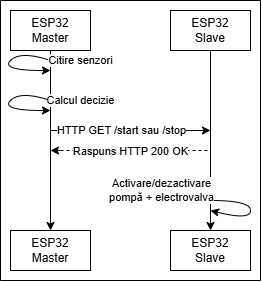

The diagram above was exported from draw.io. Its source (the exported page's mxGraphModel, read from the mxfile embedded in the PNG):
<mxGraphModel dx="679" dy="400" grid="1" gridSize="10" guides="1" tooltips="1" connect="1" arrows="1" fold="1" page="1" pageScale="1" pageWidth="1654" pageHeight="2336" math="0" shadow="0">
  <root>
    <mxCell id="0" />
    <mxCell id="1" parent="0" />
    <mxCell id="ch_S-tEHQCKkv8JcdT9S-75" style="edgeStyle=orthogonalEdgeStyle;rounded=0;orthogonalLoop=1;jettySize=auto;html=1;exitX=0.5;exitY=1;exitDx=0;exitDy=0;entryX=0.5;entryY=0;entryDx=0;entryDy=0;" edge="1" parent="1" source="ch_S-tEHQCKkv8JcdT9S-70" target="ch_S-tEHQCKkv8JcdT9S-72">
      <mxGeometry relative="1" as="geometry" />
    </mxCell>
    <mxCell id="ch_S-tEHQCKkv8JcdT9S-70" value="ESP32&lt;br&gt;Master" style="rounded=0;whiteSpace=wrap;html=1;" vertex="1" parent="1">
      <mxGeometry x="90" y="40" width="80" height="40" as="geometry" />
    </mxCell>
    <mxCell id="ch_S-tEHQCKkv8JcdT9S-76" style="edgeStyle=orthogonalEdgeStyle;rounded=0;orthogonalLoop=1;jettySize=auto;html=1;exitX=0.5;exitY=1;exitDx=0;exitDy=0;entryX=0.5;entryY=0;entryDx=0;entryDy=0;" edge="1" parent="1" source="ch_S-tEHQCKkv8JcdT9S-71" target="ch_S-tEHQCKkv8JcdT9S-74">
      <mxGeometry relative="1" as="geometry" />
    </mxCell>
    <mxCell id="ch_S-tEHQCKkv8JcdT9S-71" value="ESP32&lt;br&gt;Slave" style="rounded=0;whiteSpace=wrap;html=1;" vertex="1" parent="1">
      <mxGeometry x="250" y="40" width="80" height="40" as="geometry" />
    </mxCell>
    <mxCell id="ch_S-tEHQCKkv8JcdT9S-72" value="ESP32&lt;br&gt;Master" style="rounded=0;whiteSpace=wrap;html=1;" vertex="1" parent="1">
      <mxGeometry x="90" y="260" width="80" height="40" as="geometry" />
    </mxCell>
    <mxCell id="ch_S-tEHQCKkv8JcdT9S-74" value="ESP32&lt;br&gt;Slave" style="rounded=0;whiteSpace=wrap;html=1;" vertex="1" parent="1">
      <mxGeometry x="250" y="260" width="80" height="40" as="geometry" />
    </mxCell>
    <mxCell id="ch_S-tEHQCKkv8JcdT9S-77" value="" style="endArrow=classic;html=1;rounded=0;" edge="1" parent="1">
      <mxGeometry width="50" height="50" relative="1" as="geometry">
        <mxPoint x="130" y="160" as="sourcePoint" />
        <mxPoint x="290" y="160" as="targetPoint" />
      </mxGeometry>
    </mxCell>
    <mxCell id="ch_S-tEHQCKkv8JcdT9S-78" value="HTTP GET /start sau /stop" style="edgeLabel;html=1;align=center;verticalAlign=middle;resizable=0;points=[];" vertex="1" connectable="0" parent="ch_S-tEHQCKkv8JcdT9S-77">
      <mxGeometry x="-0.27" relative="1" as="geometry">
        <mxPoint x="12" as="offset" />
      </mxGeometry>
    </mxCell>
    <mxCell id="ch_S-tEHQCKkv8JcdT9S-81" value="" style="endArrow=none;dashed=1;html=1;rounded=0;" edge="1" parent="1">
      <mxGeometry width="50" height="50" relative="1" as="geometry">
        <mxPoint x="140" y="180" as="sourcePoint" />
        <mxPoint x="290" y="180" as="targetPoint" />
      </mxGeometry>
    </mxCell>
    <mxCell id="ch_S-tEHQCKkv8JcdT9S-83" value="Raspuns HTTP 200 OK" style="edgeLabel;html=1;align=center;verticalAlign=middle;resizable=0;points=[];" vertex="1" connectable="0" parent="ch_S-tEHQCKkv8JcdT9S-81">
      <mxGeometry x="-0.4827" y="-1" relative="1" as="geometry">
        <mxPoint x="31" as="offset" />
      </mxGeometry>
    </mxCell>
    <mxCell id="ch_S-tEHQCKkv8JcdT9S-82" value="" style="endArrow=classic;html=1;rounded=0;" edge="1" parent="1">
      <mxGeometry width="50" height="50" relative="1" as="geometry">
        <mxPoint x="140" y="180" as="sourcePoint" />
        <mxPoint x="130" y="180" as="targetPoint" />
      </mxGeometry>
    </mxCell>
    <mxCell id="ch_S-tEHQCKkv8JcdT9S-84" value="" style="curved=1;endArrow=classic;html=1;rounded=0;" edge="1" parent="1">
      <mxGeometry width="50" height="50" relative="1" as="geometry">
        <mxPoint x="130" y="90" as="sourcePoint" />
        <mxPoint x="130" y="100" as="targetPoint" />
        <Array as="points">
          <mxPoint x="100" y="80" />
          <mxPoint x="80" y="100" />
        </Array>
      </mxGeometry>
    </mxCell>
    <mxCell id="ch_S-tEHQCKkv8JcdT9S-85" value="Citire senzori" style="edgeLabel;html=1;align=center;verticalAlign=middle;resizable=0;points=[];" vertex="1" connectable="0" parent="ch_S-tEHQCKkv8JcdT9S-84">
      <mxGeometry x="-0.1003" y="2" relative="1" as="geometry">
        <mxPoint x="71" y="-4" as="offset" />
      </mxGeometry>
    </mxCell>
    <mxCell id="ch_S-tEHQCKkv8JcdT9S-86" value="" style="curved=1;endArrow=classic;html=1;rounded=0;" edge="1" parent="1">
      <mxGeometry width="50" height="50" relative="1" as="geometry">
        <mxPoint x="130" y="130" as="sourcePoint" />
        <mxPoint x="130" y="140" as="targetPoint" />
        <Array as="points">
          <mxPoint x="100" y="120" />
          <mxPoint x="80" y="140" />
        </Array>
      </mxGeometry>
    </mxCell>
    <mxCell id="ch_S-tEHQCKkv8JcdT9S-87" value="Calcul decizie" style="edgeLabel;html=1;align=center;verticalAlign=middle;resizable=0;points=[];" vertex="1" connectable="0" parent="ch_S-tEHQCKkv8JcdT9S-86">
      <mxGeometry x="-0.1003" y="2" relative="1" as="geometry">
        <mxPoint x="71" y="-4" as="offset" />
      </mxGeometry>
    </mxCell>
    <mxCell id="ch_S-tEHQCKkv8JcdT9S-88" value="" style="curved=1;endArrow=classic;html=1;rounded=0;" edge="1" parent="1">
      <mxGeometry width="50" height="50" relative="1" as="geometry">
        <mxPoint x="290" y="230" as="sourcePoint" />
        <mxPoint x="290" y="240" as="targetPoint" />
        <Array as="points">
          <mxPoint x="330" y="230" />
          <mxPoint x="330" y="250" />
        </Array>
      </mxGeometry>
    </mxCell>
    <mxCell id="ch_S-tEHQCKkv8JcdT9S-89" value="Activare/dezactivare &lt;br&gt;pompă +&amp;nbsp;electrovalva" style="edgeLabel;html=1;align=center;verticalAlign=middle;resizable=0;points=[];" vertex="1" connectable="0" parent="ch_S-tEHQCKkv8JcdT9S-88">
      <mxGeometry x="-0.7392" y="-1" relative="1" as="geometry">
        <mxPoint x="-63" y="-11" as="offset" />
      </mxGeometry>
    </mxCell>
    <mxCell id="ch_S-tEHQCKkv8JcdT9S-90" value="" style="swimlane;startSize=0;" vertex="1" parent="1">
      <mxGeometry x="80" y="30" width="260" height="280" as="geometry" />
    </mxCell>
  </root>
</mxGraphModel>